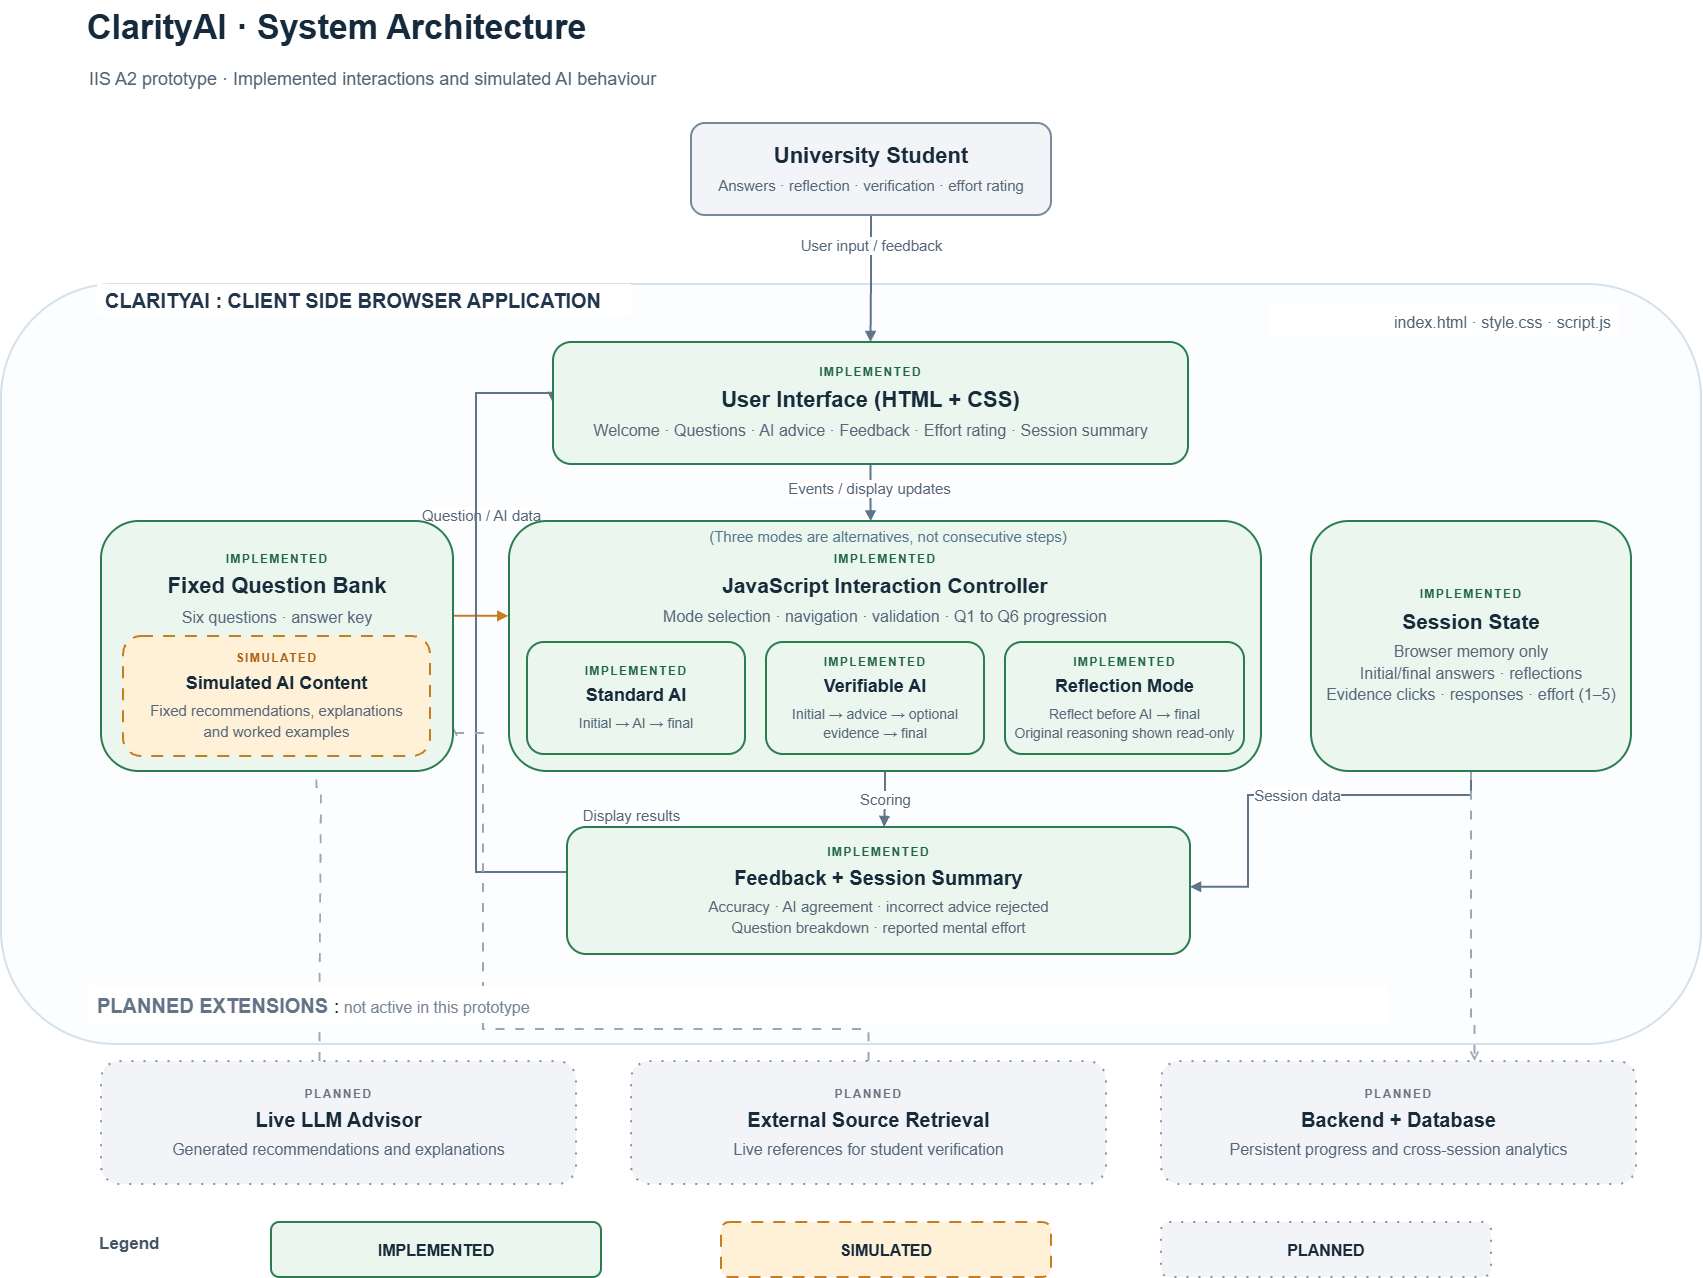

The diagram above was exported from draw.io. Its source (the exported page's mxGraphModel, read from the mxfile embedded in the PNG):
<mxGraphModel dx="3288" dy="1371" grid="1" gridSize="10" guides="1" tooltips="1" connect="1" arrows="1" fold="1" page="1" pageScale="1" pageWidth="850" pageHeight="1100" background="light-dark(#FFFFFF,#121212)" math="0" shadow="0">
  <root>
    <mxCell id="0" />
    <mxCell id="1" parent="0" />
    <mxCell id="_4DzsfJGXKhPzUxSrjjK-1" parent="1" style="rounded=1;whiteSpace=wrap;html=1;fillColor=#FBFDFE;strokeColor=#D4E1EA;strokeWidth=2;fontColor=#172B3A;fontSize=20;fontFamily=Arial;align=center;verticalAlign=middle;spacing=8;shadow=0;" value="" vertex="1">
      <mxGeometry height="760" width="1700" y="309" as="geometry" />
    </mxCell>
    <mxCell id="_4DzsfJGXKhPzUxSrjjK-2" edge="1" parent="1" source="_4DzsfJGXKhPzUxSrjjK-14" style="edgeStyle=orthogonalEdgeStyle;rounded=0;orthogonalLoop=1;jettySize=auto;html=1;endArrow=block;endFill=1;strokeColor=#60758A;strokeWidth=2;fontColor=#566779;fontSize=15;labelBackgroundColor=#FFFFFF;exitX=0.5;exitY=1;exitPerimeter=0;entryX=0.5;entryY=0;entryPerimeter=0;" target="_4DzsfJGXKhPzUxSrjjK-17" value="User input / feedback">
      <mxGeometry relative="1" x="-0.5294" as="geometry">
        <mxPoint as="offset" />
      </mxGeometry>
    </mxCell>
    <mxCell id="_4DzsfJGXKhPzUxSrjjK-3" edge="1" parent="1" source="_4DzsfJGXKhPzUxSrjjK-17" style="edgeStyle=orthogonalEdgeStyle;rounded=0;orthogonalLoop=1;jettySize=auto;html=1;endArrow=block;endFill=1;strokeColor=#60758A;strokeWidth=2;fontColor=#566779;fontSize=15;labelBackgroundColor=#FFFFFF;exitX=0.5;exitY=1;exitPerimeter=0;entryX=0.471;entryY=0.019;entryPerimeter=0;entryDx=0;entryDy=0;" target="_4DzsfJGXKhPzUxSrjjK-26" value="Events / display updates">
      <mxGeometry relative="1" x="-0.1888" y="-2" as="geometry">
        <mxPoint y="1" as="offset" />
      </mxGeometry>
    </mxCell>
    <mxCell id="_4DzsfJGXKhPzUxSrjjK-6" edge="1" parent="1" source="_4DzsfJGXKhPzUxSrjjK-20" style="edgeStyle=orthogonalEdgeStyle;rounded=0;orthogonalLoop=1;jettySize=auto;html=1;endArrow=block;endFill=1;strokeColor=#60758A;strokeWidth=2;fontColor=#566779;fontSize=15;labelBackgroundColor=#FFFFFF;exitX=0.5;exitY=1;exitPerimeter=0;entryX=0.509;entryY=0;entryPerimeter=0;entryDx=0;entryDy=0;" target="_4DzsfJGXKhPzUxSrjjK-25" value="Scoring">
      <mxGeometry relative="1" as="geometry" />
    </mxCell>
    <mxCell id="_4DzsfJGXKhPzUxSrjjK-7" edge="1" parent="1" source="_4DzsfJGXKhPzUxSrjjK-24" style="edgeStyle=orthogonalEdgeStyle;rounded=0;orthogonalLoop=1;jettySize=auto;html=1;endArrow=block;endFill=1;strokeColor=#60758A;strokeWidth=2;fontColor=#566779;fontSize=15;labelBackgroundColor=#FFFFFF;exitX=0.5;exitY=1;exitPerimeter=0;entryX=1;entryY=0.47;entryPerimeter=0;" target="_4DzsfJGXKhPzUxSrjjK-25" value="Session data">
      <mxGeometry relative="1" as="geometry">
        <Array as="points">
          <mxPoint x="1468" y="820" />
          <mxPoint x="1247" y="820" />
          <mxPoint x="1247" y="891" />
        </Array>
      </mxGeometry>
    </mxCell>
    <mxCell id="_4DzsfJGXKhPzUxSrjjK-4" edge="1" parent="1" source="_4DzsfJGXKhPzUxSrjjK-18" style="edgeStyle=orthogonalEdgeStyle;rounded=0;orthogonalLoop=1;jettySize=auto;html=1;endArrow=block;endFill=1;strokeColor=#C77C20;strokeWidth=2;fontColor=#566779;fontSize=15;labelBackgroundColor=#FFFFFF;exitX=1;exitY=0.35;exitPerimeter=0;entryX=-0.001;entryY=0.379;entryPerimeter=0;entryDx=0;entryDy=0;" target="_4DzsfJGXKhPzUxSrjjK-20" value="Question / AI data">
      <mxGeometry relative="1" x="-1" y="98" as="geometry">
        <mxPoint x="-70" y="-93" as="offset" />
        <Array as="points">
          <mxPoint x="452" y="640.8" />
        </Array>
      </mxGeometry>
    </mxCell>
    <mxCell id="_4DzsfJGXKhPzUxSrjjK-8" edge="1" parent="1" source="_4DzsfJGXKhPzUxSrjjK-25" style="edgeStyle=orthogonalEdgeStyle;rounded=0;orthogonalLoop=1;jettySize=auto;html=1;endArrow=block;endFill=1;strokeColor=#60758A;strokeWidth=2;fontColor=#566779;fontSize=15;labelBackgroundColor=#FFFFFF;exitX=0;exitY=0.53;exitPerimeter=0;entryX=0;entryY=0.5;entryPerimeter=0;" target="_4DzsfJGXKhPzUxSrjjK-17" value="Display results">
      <mxGeometry relative="1" x="-0.9343" y="-86" as="geometry">
        <mxPoint x="64" y="29" as="offset" />
        <Array as="points">
          <mxPoint x="475" y="897" />
          <mxPoint x="475" y="418" />
        </Array>
      </mxGeometry>
    </mxCell>
    <mxCell id="_4DzsfJGXKhPzUxSrjjK-9" edge="1" parent="1" source="_4DzsfJGXKhPzUxSrjjK-28" style="edgeStyle=orthogonalEdgeStyle;rounded=0;orthogonalLoop=1;jettySize=auto;html=1;endArrow=open;endFill=0;strokeColor=#9CA7B2;strokeWidth=1.8;fontColor=#566779;fontSize=15;labelBackgroundColor=#FFFFFF;dashed=1;dashPattern=5 6;exitX=0.46;exitY=0;exitPerimeter=0;entryX=0.63;entryY=1;entryPerimeter=0;" target="_4DzsfJGXKhPzUxSrjjK-19" value="">
      <mxGeometry relative="1" as="geometry">
        <Array as="points">
          <mxPoint x="320" y="1021" />
          <mxPoint x="320" y="812" />
        </Array>
      </mxGeometry>
    </mxCell>
    <mxCell id="_4DzsfJGXKhPzUxSrjjK-10" edge="1" parent="1" source="_4DzsfJGXKhPzUxSrjjK-29" style="edgeStyle=orthogonalEdgeStyle;rounded=0;orthogonalLoop=1;jettySize=auto;html=1;endArrow=open;endFill=0;strokeColor=#9CA7B2;strokeWidth=1.8;fontColor=#566779;fontSize=15;labelBackgroundColor=#FFFFFF;dashed=1;dashPattern=5 6;exitX=0.5;exitY=0;exitPerimeter=0;entryX=1;entryY=0.82;entryPerimeter=0;" target="_4DzsfJGXKhPzUxSrjjK-18" value="">
      <mxGeometry relative="1" as="geometry">
        <Array as="points">
          <mxPoint x="868" y="1054" />
          <mxPoint x="482" y="1054" />
          <mxPoint x="482" y="758" />
        </Array>
      </mxGeometry>
    </mxCell>
    <mxCell id="_4DzsfJGXKhPzUxSrjjK-11" edge="1" parent="1" source="_4DzsfJGXKhPzUxSrjjK-24" style="edgeStyle=orthogonalEdgeStyle;rounded=0;orthogonalLoop=1;jettySize=auto;html=1;endArrow=open;endFill=0;strokeColor=#9CA7B2;strokeWidth=1.8;fontColor=#566779;fontSize=15;labelBackgroundColor=#FFFFFF;dashed=1;dashPattern=5 6;exitX=0.5;exitY=1;exitPerimeter=0;entryX=0.66;entryY=0;entryPerimeter=0;" target="_4DzsfJGXKhPzUxSrjjK-30" value="">
      <mxGeometry relative="1" as="geometry">
        <Array as="points">
          <mxPoint x="1470" y="1047" />
        </Array>
      </mxGeometry>
    </mxCell>
    <mxCell id="_4DzsfJGXKhPzUxSrjjK-12" parent="1" style="rounded=0;whiteSpace=wrap;html=1;fillColor=#FFFFFF;strokeColor=none;strokeWidth=0;fontColor=#172B3A;fontSize=20;fontFamily=Arial;align=left;verticalAlign=middle;spacing=8;shadow=0;" value="&lt;div style=&quot;font-size:34px;font-weight:700;color:#162A3D;&quot;&gt;ClarityAI · System Architecture&lt;/div&gt;" vertex="1">
      <mxGeometry height="53" width="1540" x="78" y="25" as="geometry" />
    </mxCell>
    <mxCell id="_4DzsfJGXKhPzUxSrjjK-13" parent="1" style="rounded=0;whiteSpace=wrap;html=1;fillColor=#FFFFFF;strokeColor=none;strokeWidth=0;fontColor=#172B3A;fontSize=20;fontFamily=Arial;align=left;verticalAlign=middle;spacing=8;shadow=0;" value="&lt;div style=&quot;font-size:18px;color:#526475;&quot;&gt;IIS A2 prototype  ·  Implemented interactions and simulated AI behaviour&lt;/div&gt;" vertex="1">
      <mxGeometry height="38" width="1380" x="80" y="85" as="geometry" />
    </mxCell>
    <mxCell id="_4DzsfJGXKhPzUxSrjjK-14" parent="1" style="rounded=1;whiteSpace=wrap;html=1;fillColor=#F2F4F7;strokeColor=#768A9A;strokeWidth=2;fontColor=#172B3A;fontSize=20;fontFamily=Arial;align=center;verticalAlign=middle;spacing=8;shadow=0;" value="&lt;div style=&quot;font-size:22px;font-weight:700;color:#172B3A;&quot;&gt;University Student&lt;/div&gt;&lt;div style=&quot;font-size:15px;line-height:1.35;color:#566779;margin-top:7px;&quot;&gt;Answers · reflection · verification · effort rating&lt;/div&gt;" vertex="1">
      <mxGeometry height="92" width="360" x="690" y="148" as="geometry" />
    </mxCell>
    <mxCell id="_4DzsfJGXKhPzUxSrjjK-15" parent="1" style="rounded=0;whiteSpace=wrap;html=1;fillColor=#FFFFFF;strokeColor=none;strokeWidth=0;fontColor=#172B3A;fontSize=20;fontFamily=Arial;align=left;verticalAlign=middle;spacing=8;shadow=0;" value="&lt;b style=&quot;font-size: 20px; color: rgb(34, 53, 74);&quot;&gt;CLARITYAI : CLIENT SIDE BROWSER APPLICATION&lt;/b&gt;" vertex="1">
      <mxGeometry height="32" width="534" x="96" y="309" as="geometry" />
    </mxCell>
    <mxCell id="_4DzsfJGXKhPzUxSrjjK-16" parent="1" style="rounded=0;whiteSpace=wrap;html=1;fillColor=#FFFFFF;strokeColor=none;strokeWidth=0;fontColor=#172B3A;fontSize=20;fontFamily=Arial;align=right;verticalAlign=middle;spacing=8;shadow=0;" value="&lt;span style=&quot;font-size:16px;color:#526475;&quot;&gt;index.html · style.css · script.js&lt;/span&gt;" vertex="1">
      <mxGeometry height="30" width="350" x="1268" y="330" as="geometry" />
    </mxCell>
    <mxCell id="_4DzsfJGXKhPzUxSrjjK-17" parent="1" style="rounded=1;whiteSpace=wrap;html=1;fillColor=#EAF6EE;strokeColor=#2B7C50;strokeWidth=2;fontColor=#172B3A;fontSize=20;fontFamily=Arial;align=center;verticalAlign=middle;spacing=8;shadow=0;" value="&lt;div style=&quot;font-size:12px;color:#206643;font-weight:700;letter-spacing:1.4px;margin-bottom:7px;&quot;&gt;IMPLEMENTED&lt;/div&gt;&lt;div style=&quot;font-size:22px;font-weight:700;color:#172B3A;&quot;&gt;User Interface (HTML + CSS)&lt;/div&gt;&lt;div style=&quot;font-size:16px;line-height:1.35;color:#566779;margin-top:7px;&quot;&gt;Welcome · Questions · AI advice · Feedback · Effort rating · Session summary&lt;/div&gt;" vertex="1">
      <mxGeometry height="122" width="635" x="552" y="367" as="geometry" />
    </mxCell>
    <mxCell id="_4DzsfJGXKhPzUxSrjjK-18" parent="1" style="rounded=1;whiteSpace=wrap;html=1;fillColor=#EAF6EE;strokeColor=#2B7C50;strokeWidth=2;fontColor=#172B3A;fontSize=20;fontFamily=Arial;align=center;verticalAlign=middle;spacing=8;shadow=0;verticalAlign=top;spacingTop=18;" value="&lt;div style=&quot;font-size:12px;color:#206643;font-weight:700;letter-spacing:1.4px;margin-bottom:7px;&quot;&gt;IMPLEMENTED&lt;/div&gt;&lt;div style=&quot;font-size:22px;font-weight:700;color:#172B3A;&quot;&gt;Fixed Question Bank&lt;/div&gt;&lt;div style=&quot;font-size:16px;line-height:1.35;color:#566779;margin-top:7px;&quot;&gt;Six questions · answer key&lt;/div&gt;" vertex="1">
      <mxGeometry height="250" width="352" x="100" y="546" as="geometry" />
    </mxCell>
    <mxCell id="_4DzsfJGXKhPzUxSrjjK-19" parent="1" style="rounded=1;whiteSpace=wrap;html=1;fillColor=#FFF0D8;strokeColor=#C77C20;strokeWidth=2;fontColor=#172B3A;fontSize=20;fontFamily=Arial;align=center;verticalAlign=middle;spacing=8;shadow=0;dashed=1;dashPattern=6 5;" value="&lt;div style=&quot;font-size:12px;color:#A96513;font-weight:700;letter-spacing:1.4px;margin-bottom:7px;&quot;&gt;SIMULATED&lt;/div&gt;&lt;div style=&quot;font-size:18px;font-weight:700;color:#172B3A;&quot;&gt;Simulated AI Content&lt;/div&gt;&lt;div style=&quot;font-size:15px;line-height:1.35;color:#566779;margin-top:7px;&quot;&gt;Fixed recommendations, explanations&lt;br&gt;and worked examples&lt;/div&gt;" vertex="1">
      <mxGeometry height="120" width="307" x="122" y="661" as="geometry" />
    </mxCell>
    <mxCell id="_4DzsfJGXKhPzUxSrjjK-20" parent="1" style="rounded=1;whiteSpace=wrap;html=1;fillColor=#EAF6EE;strokeColor=#2B7C50;strokeWidth=2;fontColor=#172B3A;fontSize=20;fontFamily=Arial;align=center;verticalAlign=middle;spacing=8;shadow=0;verticalAlign=top;spacingTop=18;" value="&lt;div style=&quot;font-size: 12px; color: rgb(32, 102, 67); font-weight: 700; letter-spacing: 1.4px; margin-bottom: 7px;&quot;&gt;IMPLEMENTED&lt;/div&gt;&lt;div style=&quot;font-size: 21px; font-weight: 700; color: rgb(23, 43, 58);&quot;&gt;JavaScript Interaction Controller&lt;/div&gt;&lt;div style=&quot;font-size: 16px; line-height: 1.35; color: rgb(86, 103, 121); margin-top: 7px;&quot;&gt;Mode selection · navigation · validation · Q1 to Q6 progression&lt;/div&gt;" vertex="1">
      <mxGeometry height="250" width="752" x="508" y="546" as="geometry" />
    </mxCell>
    <mxCell id="_4DzsfJGXKhPzUxSrjjK-21" parent="1" style="rounded=1;whiteSpace=wrap;html=1;fillColor=#EAF6EE;strokeColor=#2B7C50;strokeWidth=2;fontColor=#172B3A;fontSize=20;fontFamily=Arial;align=center;verticalAlign=middle;spacing=8;shadow=0;" value="&lt;div style=&quot;font-size:12px;color:#206643;font-weight:700;letter-spacing:1.4px;margin-bottom:7px;&quot;&gt;IMPLEMENTED&lt;/div&gt;&lt;div style=&quot;font-size:18px;font-weight:700;color:#172B3A;&quot;&gt;Standard AI&lt;/div&gt;&lt;div style=&quot;font-size:14px;line-height:1.35;color:#566779;margin-top:7px;&quot;&gt;Initial → AI → final&lt;/div&gt;" vertex="1">
      <mxGeometry height="112" width="218" x="526" y="667" as="geometry" />
    </mxCell>
    <mxCell id="_4DzsfJGXKhPzUxSrjjK-22" parent="1" style="rounded=1;whiteSpace=wrap;html=1;fillColor=#EAF6EE;strokeColor=#2B7C50;strokeWidth=2;fontColor=#172B3A;fontSize=20;fontFamily=Arial;align=center;verticalAlign=middle;spacing=8;shadow=0;" value="&lt;div style=&quot;font-size:12px;color:#206643;font-weight:700;letter-spacing:1.4px;margin-bottom:7px;&quot;&gt;IMPLEMENTED&lt;/div&gt;&lt;div style=&quot;font-size:18px;font-weight:700;color:#172B3A;&quot;&gt;Verifiable AI&lt;/div&gt;&lt;div style=&quot;font-size:14px;line-height:1.35;color:#566779;margin-top:7px;&quot;&gt;Initial → advice → optional evidence → final&lt;/div&gt;" vertex="1">
      <mxGeometry height="112" width="218" x="765" y="667" as="geometry" />
    </mxCell>
    <mxCell id="_4DzsfJGXKhPzUxSrjjK-23" parent="1" style="rounded=1;whiteSpace=wrap;html=1;fillColor=#EAF6EE;strokeColor=#2B7C50;strokeWidth=2;fontColor=#172B3A;fontSize=20;fontFamily=Arial;align=center;verticalAlign=middle;spacing=8;shadow=0;" value="&lt;div style=&quot;font-size:12px;color:#206643;font-weight:700;letter-spacing:1.4px;margin-bottom:7px;&quot;&gt;IMPLEMENTED&lt;/div&gt;&lt;div style=&quot;font-size:18px;font-weight:700;color:#172B3A;&quot;&gt;Reflection Mode&lt;/div&gt;&lt;div style=&quot;font-size:14px;line-height:1.35;color:#566779;margin-top:7px;&quot;&gt;Reflect before AI → final&lt;br&gt;Original reasoning shown read-only&lt;/div&gt;" vertex="1">
      <mxGeometry height="112" width="239" x="1004" y="667" as="geometry" />
    </mxCell>
    <mxCell id="_4DzsfJGXKhPzUxSrjjK-24" parent="1" style="rounded=1;whiteSpace=wrap;html=1;fillColor=#EAF6EE;strokeColor=#2B7C50;strokeWidth=2;fontColor=#172B3A;fontSize=20;fontFamily=Arial;align=center;verticalAlign=middle;spacing=8;shadow=0;" value="&lt;div style=&quot;font-size:12px;color:#206643;font-weight:700;letter-spacing:1.4px;margin-bottom:7px;&quot;&gt;IMPLEMENTED&lt;/div&gt;&lt;div style=&quot;font-size:21px;font-weight:700;color:#172B3A;&quot;&gt;Session State&lt;/div&gt;&lt;div style=&quot;font-size:16px;line-height:1.35;color:#566779;margin-top:7px;&quot;&gt;Browser memory only&lt;br&gt;Initial/final answers · reflections&lt;br&gt;Evidence clicks · responses · effort (1–5)&lt;/div&gt;" vertex="1">
      <mxGeometry height="250" width="320" x="1310" y="546" as="geometry" />
    </mxCell>
    <mxCell id="_4DzsfJGXKhPzUxSrjjK-25" parent="1" style="rounded=1;whiteSpace=wrap;html=1;fillColor=#EAF6EE;strokeColor=#2B7C50;strokeWidth=2;fontColor=#172B3A;fontSize=20;fontFamily=Arial;align=center;verticalAlign=middle;spacing=8;shadow=0;" value="&lt;div style=&quot;font-size:12px;color:#206643;font-weight:700;letter-spacing:1.4px;margin-bottom:7px;&quot;&gt;IMPLEMENTED&lt;/div&gt;&lt;div style=&quot;font-size:20px;font-weight:700;color:#172B3A;&quot;&gt;Feedback + Session Summary&lt;/div&gt;&lt;div style=&quot;font-size:15px;line-height:1.35;color:#566779;margin-top:7px;&quot;&gt;Accuracy · AI agreement · incorrect advice rejected&lt;br&gt;Question breakdown · reported mental effort&lt;/div&gt;" vertex="1">
      <mxGeometry height="127" width="623" x="566" y="852" as="geometry" />
    </mxCell>
    <mxCell id="_4DzsfJGXKhPzUxSrjjK-26" parent="1" style="rounded=0;whiteSpace=wrap;html=1;fillColor=none;strokeColor=none;strokeWidth=0;fontColor=#172B3A;fontSize=20;fontFamily=Arial;align=center;verticalAlign=middle;spacing=8;shadow=0;" value="&lt;span style=&quot;font-size: 15px; color: rgb(87, 117, 139);&quot;&gt;(Three modes are alternatives, not consecutive steps)&lt;/span&gt;" vertex="1">
      <mxGeometry height="27" width="600" x="587" y="546" as="geometry" />
    </mxCell>
    <mxCell id="_4DzsfJGXKhPzUxSrjjK-27" parent="1" style="rounded=0;whiteSpace=wrap;html=1;fillColor=#FFFFFF;strokeColor=none;strokeWidth=0;fontColor=#172B3A;fontSize=20;fontFamily=Arial;align=left;verticalAlign=middle;spacing=8;shadow=0;" value="&lt;b style=&quot;font-size: 20px; color: rgb(99, 116, 135);&quot;&gt;PLANNED EXTENSIONS&lt;/b&gt;&amp;nbsp;:&lt;span style=&quot;font-size: 16px; color: rgb(120, 134, 149);&quot;&gt;&amp;nbsp;not active in this prototype&lt;/span&gt;" vertex="1">
      <mxGeometry height="37" width="1300" x="88" y="1011" as="geometry" />
    </mxCell>
    <mxCell id="_4DzsfJGXKhPzUxSrjjK-28" parent="1" style="rounded=1;whiteSpace=wrap;html=1;fillColor=#F2F4F7;strokeColor=#8692A0;strokeWidth=2;fontColor=#172B3A;fontSize=20;fontFamily=Arial;align=center;verticalAlign=middle;spacing=8;shadow=0;dashed=1;dashPattern=1 5;" value="&lt;div style=&quot;font-size:12px;color:#6B7581;font-weight:700;letter-spacing:1.4px;margin-bottom:7px;&quot;&gt;PLANNED&lt;/div&gt;&lt;div style=&quot;font-size:20px;font-weight:700;color:#172B3A;&quot;&gt;Live LLM Advisor&lt;/div&gt;&lt;div style=&quot;font-size:16px;line-height:1.35;color:#566779;margin-top:7px;&quot;&gt;Generated recommendations and explanations&lt;/div&gt;" vertex="1">
      <mxGeometry height="123" width="475" x="100" y="1086" as="geometry" />
    </mxCell>
    <mxCell id="_4DzsfJGXKhPzUxSrjjK-29" parent="1" style="rounded=1;whiteSpace=wrap;html=1;fillColor=#F2F4F7;strokeColor=#8692A0;strokeWidth=2;fontColor=#172B3A;fontSize=20;fontFamily=Arial;align=center;verticalAlign=middle;spacing=8;shadow=0;dashed=1;dashPattern=1 5;" value="&lt;div style=&quot;font-size:12px;color:#6B7581;font-weight:700;letter-spacing:1.4px;margin-bottom:7px;&quot;&gt;PLANNED&lt;/div&gt;&lt;div style=&quot;font-size:20px;font-weight:700;color:#172B3A;&quot;&gt;External Source Retrieval&lt;/div&gt;&lt;div style=&quot;font-size:16px;line-height:1.35;color:#566779;margin-top:7px;&quot;&gt;Live references for student verification&lt;/div&gt;" vertex="1">
      <mxGeometry height="123" width="475" x="630" y="1086" as="geometry" />
    </mxCell>
    <mxCell id="_4DzsfJGXKhPzUxSrjjK-30" parent="1" style="rounded=1;whiteSpace=wrap;html=1;fillColor=#F2F4F7;strokeColor=#8692A0;strokeWidth=2;fontColor=#172B3A;fontSize=20;fontFamily=Arial;align=center;verticalAlign=middle;spacing=8;shadow=0;dashed=1;dashPattern=1 5;" value="&lt;div style=&quot;font-size:12px;color:#6B7581;font-weight:700;letter-spacing:1.4px;margin-bottom:7px;&quot;&gt;PLANNED&lt;/div&gt;&lt;div style=&quot;font-size:20px;font-weight:700;color:#172B3A;&quot;&gt;Backend + Database&lt;/div&gt;&lt;div style=&quot;font-size:16px;line-height:1.35;color:#566779;margin-top:7px;&quot;&gt;Persistent progress and cross-session analytics&lt;/div&gt;" vertex="1">
      <mxGeometry height="123" width="475" x="1160" y="1086" as="geometry" />
    </mxCell>
    <mxCell id="_4DzsfJGXKhPzUxSrjjK-31" parent="1" style="rounded=0;whiteSpace=wrap;html=1;fillColor=#FFFFFF;strokeColor=none;strokeWidth=0;fontColor=#172B3A;fontSize=20;fontFamily=Arial;align=left;verticalAlign=middle;spacing=8;shadow=0;" value="&lt;b style=&quot;font-size:17px;color:#435365;&quot;&gt;Legend&lt;/b&gt;" vertex="1">
      <mxGeometry height="34" width="190" x="90" y="1250" as="geometry" />
    </mxCell>
    <mxCell id="_4DzsfJGXKhPzUxSrjjK-32" parent="1" style="rounded=1;whiteSpace=wrap;html=1;fillColor=#EAF6EE;strokeColor=#2B7C50;strokeWidth=2;fontColor=#172B3A;fontSize=20;fontFamily=Arial;align=center;verticalAlign=middle;spacing=8;shadow=0;" value="&lt;div style=&quot;font-size:16px;font-weight:700;color:#172B3A;&quot;&gt;IMPLEMENTED&lt;/div&gt;" vertex="1">
      <mxGeometry height="55" width="330" x="270" y="1247" as="geometry" />
    </mxCell>
    <mxCell id="_4DzsfJGXKhPzUxSrjjK-33" parent="1" style="rounded=1;whiteSpace=wrap;html=1;fillColor=#FFF0D8;strokeColor=#C77C20;strokeWidth=2;fontColor=#172B3A;fontSize=20;fontFamily=Arial;align=center;verticalAlign=middle;spacing=8;shadow=0;dashed=1;dashPattern=6 5;" value="&lt;div style=&quot;font-size:16px;font-weight:700;color:#172B3A;&quot;&gt;SIMULATED&lt;/div&gt;" vertex="1">
      <mxGeometry height="55" width="330" x="720" y="1247" as="geometry" />
    </mxCell>
    <mxCell id="_4DzsfJGXKhPzUxSrjjK-34" parent="1" style="rounded=1;whiteSpace=wrap;html=1;fillColor=#F2F4F7;strokeColor=#8692A0;strokeWidth=2;fontColor=#172B3A;fontSize=20;fontFamily=Arial;align=center;verticalAlign=middle;spacing=8;shadow=0;dashed=1;dashPattern=1 5;" value="&lt;div style=&quot;font-size:16px;font-weight:700;color:#172B3A;&quot;&gt;PLANNED&lt;/div&gt;" vertex="1">
      <mxGeometry height="55" width="330" x="1160" y="1247" as="geometry" />
    </mxCell>
  </root>
</mxGraphModel>